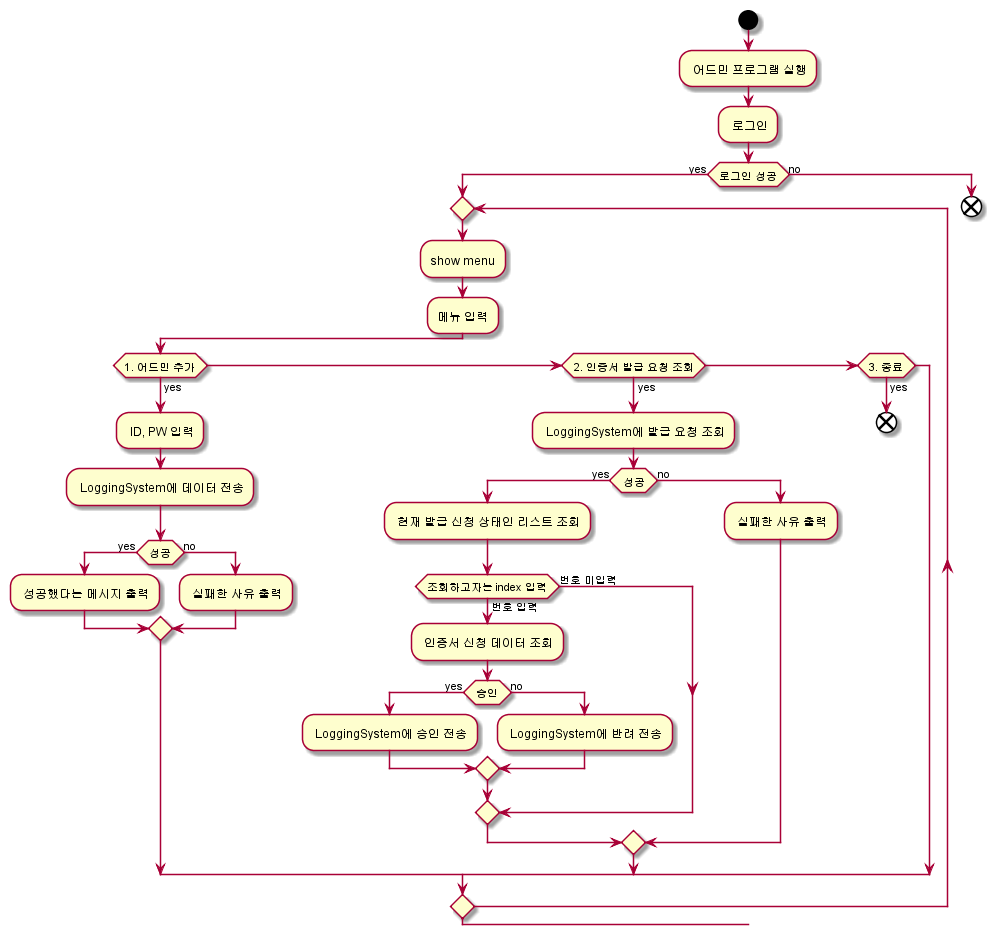

The diagram above was rendered by PlantUML. Its source (embedded in the PNG):
@startuml AdminActivityDiagram
start
: 어드민 프로그램 실행;
: 로그인;
if (로그인 성공) then(yes)
    repeat
        :show menu;
        :메뉴 입력;
        if (1. 어드민 추가) then(yes)
            : ID, PW 입력;
            : LoggingSystem에 데이터 전송;
            if (성공) then(yes)
                : 성공했다는 메시지 출력;
            else(no)
                : 실패한 사유 출력;
            endif
        elseif (2. 인증서 발급 요청 조회) then(yes)
            : LoggingSystem에 발급 요청 조회;
            if (성공) then(yes)
                : 현재 발급 신청 상태인 리스트 조회;
                if (조회하고자는 index 입력) then(번호 입력)
                    : 인증서 신청 데이터 조회;
                    if (승인) then(yes)
                        : LoggingSystem에 승인 전송;
                    else(no)
                        : LoggingSystem에 반려 전송;
                    endif
                else(번호 미입력)
                endif
            else(no)
                : 실패한 사유 출력;
            endif
        elseif (3. 종료) then(yes)
            end
        endif
    repeat while
else(no)
    end
endif
@enduml